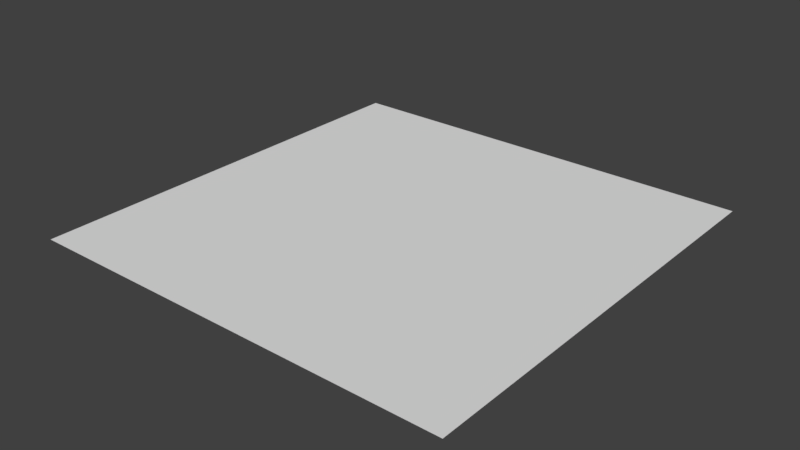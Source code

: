 # Source: OCEAN.blend  (saved by Blender 2.78.0; exported with 4.5.12 LTS)
import bpy
from mathutils import Matrix  # noqa: F401  (used for matrix-valued properties, if any)

bpy.ops.wm.read_factory_settings(use_empty=True)
scene = bpy.context.scene
scene.name = 'Scene'

# ---- collections
col_collection_1 = bpy.data.collections.new('Collection 1'); scene.collection.children.link(col_collection_1)

# ---- world
world_world = bpy.data.worlds.new('World'); scene.world = world_world
world_world.color = (0.05088, 0.05088, 0.05088)
world_world.use_sun_shadow = False
world_world.sun_shadow_jitter_overblur = 0.0
world_world.cycles.sampling_method = 'MANUAL'

# ---- meshes
me_plane = bpy.data.meshes.new('Plane')
me_plane.from_pydata([(-167.9, -167.9, 0.0), (167.9, -167.9, 0.0), (-167.9, 167.9, 0.0), (167.9, 167.9, 0.0)], [], [(3, 2, 0, 1)])
_uv = me_plane.uv_layers.new(name='UVMap')
_uv.uv.foreach_set('vector', [0.9999, 0.9999, 9.998e-05, 0.9999, 9.998e-05, 9.998e-05, 0.9999, 9.998e-05])
me_plane.use_remesh_preserve_volume = False
me_plane.use_remesh_preserve_attributes = False
me_plane.use_mirror_vertex_groups = False
me_plane.update()

# ---- objects
ob_plane = bpy.data.objects.new('Plane', me_plane)

# ---- transforms, parenting, visibility, modifiers, constraints
ob_plane.location = (0.0, 0.0, 0.0)
ob_plane.lineart.crease_threshold = 0.0

# ---- collection membership
col_collection_1.objects.link(ob_plane)

# ---- scene / render settings (as saved in the file)
scene.frame_start = 1; scene.frame_end = 250; scene.frame_set(1)
scene.render.engine = 'BLENDER_EEVEE_NEXT'
scene.render.resolution_percentage = 50
scene.render.dither_intensity = 0.0
scene.cycles.use_denoising = False
scene.cycles.samples = 128
scene.cycles.sampling_pattern = 'TABULATED_SOBOL'
scene.cycles.light_sampling_threshold = 0.0
scene.cycles.use_adaptive_sampling = False
scene.cycles.use_light_tree = False
scene.cycles.blur_glossy = 0.0
scene.cycles.sample_clamp_indirect = 0.0
scene.view_settings.view_transform = 'Standard'
bpy.context.view_layer.update()

# ---- added for rendering (the .blend has no active camera and no usable light): camera, sun
cam_auto = bpy.data.cameras.new('AutoCamera')
cam_auto.lens = 50.0
cam_auto.sensor_width = 36.0
cam_auto.clip_end = 7710.01
ob_auto_camera = bpy.data.objects.new('AutoCamera', cam_auto)
scene.collection.objects.link(ob_auto_camera)
ob_auto_camera.location = (439.319, -527.183, 351.455)
ob_auto_camera.rotation_euler = (1.09748, -7.21219e-08, 0.694738)
scene.camera = ob_auto_camera
light_auto_sun = bpy.data.lights.new('AutoSun', 'SUN')
light_auto_sun.energy = 3.0
light_auto_sun.angle = 0.0523599
ob_auto_sun = bpy.data.objects.new('AutoSun', light_auto_sun)
scene.collection.objects.link(ob_auto_sun)
ob_auto_sun.rotation_euler = (0.872665, 0.174533, 0.523599)
bpy.context.view_layer.update()
